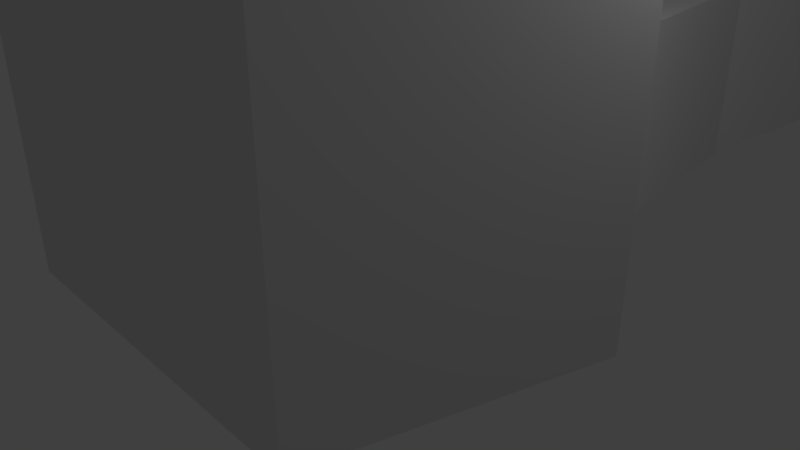 # Source: room.blend  (saved by Blender 2.78.0; exported with 4.5.12 LTS)
import bpy
from mathutils import Matrix  # noqa: F401  (used for matrix-valued properties, if any)

bpy.ops.wm.read_factory_settings(use_empty=True)
scene = bpy.context.scene
scene.name = 'Scene'

# ---- collections
col_collection_1 = bpy.data.collections.new('Collection 1'); scene.collection.children.link(col_collection_1)

# ---- materials (node trees are filled in below, after node groups)
mat_material_002 = bpy.data.materials.new('Material.002')
mat_material_002.alpha_threshold = 0.0
mat_material_002.use_transparent_shadow = False
mat_material_002.preview_render_type = 'CUBE'
mat_material_002.roughness = 0.5
mat_material_001 = bpy.data.materials.new('Material.001')
mat_material_001.alpha_threshold = 0.0
mat_material_001.use_transparent_shadow = False
mat_material_001.preview_render_type = 'CUBE'
mat_material_001.roughness = 0.5
mat_material_003 = bpy.data.materials.new('Material.003')
mat_material_003.alpha_threshold = 0.0
mat_material_003.use_transparent_shadow = False
mat_material_003.preview_render_type = 'CUBE'
mat_material_003.roughness = 0.5

# ---- material node trees

# ---- world
world_world = bpy.data.worlds.new('World'); scene.world = world_world
world_world.color = (0.05088, 0.05088, 0.05088)
world_world.use_sun_shadow = False
world_world.sun_shadow_jitter_overblur = 0.0
world_world.cycles.sampling_method = 'MANUAL'

# ---- cameras
cam_camera = bpy.data.cameras.new('Camera')
cam_camera.clip_end = 100.0
cam_camera.lens = 35.0
cam_camera.sensor_width = 32.0
cam_camera.sensor_height = 18.0
cam_camera.ortho_scale = 7.314
cam_camera.dof.focus_distance = 0.0
cam_camera.dof.aperture_fstop = 128.0

# ---- lights
light_lamp = bpy.data.lights.new('Lamp', 'POINT')
light_lamp.transmission_factor = 0.0
light_lamp.cutoff_distance = 30.0
light_lamp.energy = 100.0
light_lamp.shadow_buffer_clip_start = 1.001
light_lamp.shadow_soft_size = 0.1
light_lamp.shadow_maximum_resolution = 0.006
light_lamp.use_absolute_resolution = True

# ---- meshes
me_plane = bpy.data.meshes.new('Plane')
me_plane.from_pydata([(-2.379, -3.19, 0.0), (2.526, -3.263, 0.0), (-3.263, 0.5353, 0.0), (3.485, 0.3879, 0.0), (-1.363, 6.459, 0.0), (-1.576, 2.6, 0.0), (1.798, 2.526, 0.0), (1.286, 6.428, 0.0), (-2.515, 14.78, 0.0), (2.352, 18.2, 0.0), (-7.507, 15.12, 0.0), (-7.461, 19.65, 0.0), (-8.787, 8.635, 0.0), (-8.272, 27.25, 0.0), (-14.21, 2.192, 0.0), (-14.2, 34.25, 0.0), (-36.18, -1.937, 0.0), (-36.1, 37.86, 0.0), (-61.39, 1.012, 4.718), (-61.39, 35.87, 4.718), (-72.86, 4.07, 6.422), (-71.96, 29.12, 6.422), (-78.85, 8.911, 7.823), (-78.84, 13.7, 7.823), (-39.3, 37.61, 0.0), (-42.98, 37.32, 0.0), (-39.82, 43.87, 3.082), (-43.13, 45.5, 3.082), (-36.98, 46.2, 6.563), (-37.78, 49.81, 7.381), (-29.07, 45.94, 11.96), (-26.89, 48.31, 12.74), (-26.67, 39.77, 14.29), (-24.06, 40.17, 14.29), (-80.07, 8.911, 7.823), (-80.07, 13.7, 7.823), (-80.08, 0.6633, 7.823), (-80.06, 21.95, 7.823), (-98.58, 0.6633, 7.823), (-98.56, 21.95, 7.823), (-2.379, -3.19, 2.712), (2.526, -3.263, 2.712), (-3.263, 0.5353, 2.712), (3.485, 0.3879, 2.712), (-1.363, 6.459, 2.712), (-1.576, 2.6, 2.712), (1.798, 2.526, 2.712), (1.286, 6.428, 2.712), (-2.515, 14.78, 2.712), (2.352, 18.2, 2.712), (-7.507, 15.12, 2.712), (-7.461, 19.65, 2.712), (-8.787, 8.635, 11.0), (-8.272, 27.25, 11.0), (-14.21, 2.192, 19.92), (-14.2, 34.25, 19.92), (-36.18, -1.937, 19.92), (-36.1, 37.86, 19.92), (-61.39, 1.012, 19.92), (-61.39, 35.87, 19.92), (-72.86, 4.07, 19.92), (-71.96, 29.12, 19.92), (-78.85, 8.911, 10.72), (-78.84, 13.7, 10.72), (-39.3, 37.61, 3.696), (-42.98, 37.32, 3.696), (-39.82, 43.87, 6.778), (-43.13, 45.5, 6.778), (-36.98, 46.2, 9.944), (-37.78, 49.81, 10.76), (-29.07, 45.94, 15.35), (-26.89, 48.31, 16.12), (-26.67, 39.77, 17.11), (-24.06, 40.17, 17.11), (-80.07, 8.911, 10.72), (-80.07, 13.7, 10.72), (-80.08, 0.6633, 13.74), (-80.06, 21.95, 13.74), (-98.58, 0.6633, 13.74), (-98.56, 21.95, 13.74), (-78.84, 14.89, 7.823), (-78.85, 7.724, 7.823), (-78.84, 14.89, 19.91), (-78.85, 7.724, 19.91), (-23.56, 31.07, 14.25), (-24.1, 35.88, 14.24), (-27.67, 31.81, 14.26), (-26.68, 36.31, 14.25), (-24.1, 35.88, 17.07), (-26.68, 36.31, 17.07), (-27.67, 31.81, 13.95), (-26.68, 36.3, 13.94), (-24.1, 35.88, 13.94), (-23.56, 31.07, 13.95), (-29.65, 35.34, 14.26), (-28.68, 36.63, 14.25), (-29.65, 35.34, 13.95), (-28.68, 36.63, 13.94), (-21.57, 35.47, 14.24), (-20.5, 33.3, 14.25), (-21.57, 35.47, 13.94), (-20.5, 33.29, 13.95), (-47.21, 36.99, 19.92), (-47.17, 36.99, 1.705), (-47.17, -0.651, 1.705), (-47.21, -0.6468, 19.92), (-3.263, 0.5353, 4.266), (-2.379, -3.19, 4.266), (2.526, -3.263, 4.266), (3.485, 0.3879, 4.266), (-1.576, 2.6, 4.266), (1.798, 2.526, 4.266)], [], [(5, 6, 7, 4), (0, 1, 3, 6, 5, 2), (4, 7, 9, 8), (8, 9, 11, 10), (10, 11, 13, 12), (12, 13, 15, 14), (14, 15, 17, 16), (18, 19, 21, 20), (81, 80, 23, 22), (25, 24, 26, 27), (27, 26, 28, 29), (29, 28, 30, 31), (31, 30, 32, 33), (33, 32, 87, 85), (22, 23, 35, 34), (34, 35, 37, 36), (36, 37, 39, 38), (45, 44, 47, 46), (43, 109, 111, 46), (44, 48, 49, 47), (48, 50, 51, 49), (50, 52, 53, 51), (52, 54, 55, 53), (54, 56, 57, 55), (58, 60, 61, 59), (83, 62, 63, 82), (65, 67, 66, 64), (67, 69, 68, 66), (69, 71, 70, 68), (71, 73, 72, 70), (73, 88, 89, 72), (62, 74, 75, 63), (74, 76, 77, 75), (76, 78, 79, 77), (28, 68, 70, 30), (1, 41, 43, 3), (20, 60, 58, 18), (39, 79, 78, 38), (11, 51, 53, 13), (31, 71, 69, 29), (5, 45, 42, 2), (37, 77, 79, 39), (12, 52, 50, 10), (6, 46, 47, 7), (80, 82, 63, 23), (38, 78, 76, 36), (30, 70, 72, 32), (81, 83, 60, 20), (13, 53, 55, 15), (33, 73, 71, 31), (3, 43, 46, 6), (17, 57, 64, 24), (14, 54, 52, 12), (32, 72, 89, 87), (4, 44, 45, 5), (15, 55, 88, 85, 87, 57, 17), (24, 64, 66, 26), (16, 56, 54, 14), (7, 47, 49, 9), (27, 67, 65, 25), (23, 63, 75, 35), (8, 48, 44, 4), (25, 65, 102, 103), (34, 74, 62, 22), (26, 66, 68, 28), (18, 58, 105, 104), (9, 49, 51, 11), (29, 69, 67, 27), (2, 42, 40, 0), (35, 75, 77, 37), (10, 50, 48, 8), (0, 40, 41, 1), (19, 59, 61, 21), (36, 76, 74, 34), (65, 64, 57, 102), (57, 56, 105, 102), (22, 62, 83, 81), (21, 61, 82, 80), (60, 83, 82, 61), (20, 21, 80, 81), (55, 57, 87, 89, 88), (88, 73, 33, 85), (87, 86, 84, 85), (91, 92, 93, 90), (84, 93, 101, 99), (84, 86, 90, 93), (94, 95, 97, 96), (91, 90, 96, 97), (90, 86, 94, 96), (86, 87, 95, 94), (98, 99, 101, 100), (85, 84, 99, 98), (93, 92, 100, 101), (17, 24, 16), (24, 25, 16), (18, 104, 103, 19), (104, 16, 25, 103), (105, 58, 59, 102), (105, 56, 16, 104), (102, 59, 19, 103), (107, 106, 110, 111, 109, 108), (41, 108, 109, 43), (42, 106, 107, 40), (46, 111, 110, 45), (45, 110, 106, 42), (40, 107, 108, 41)])
me_plane.polygons.foreach_set('material_index', [2, 2, 2, 2, 0, 0, 0, 0, 0, 1, 1, 1, 1, 1, 1, 0, 0, 2, 1, 2, 2, 1, 1, 2, 2, 1, 1, 1, 1, 1, 1, 1, 1, 2, 1, 1, 1, 1, 1, 1, 1, 1, 1, 1, 1, 1, 1, 1, 1, 1, 1, 1, 1, 1, 1, 1, 1, 1, 1, 1, 1, 1, 1, 1, 1, 1, 1, 1, 1, 1, 1, 1, 1, 1, 1, 2, 1, 1, 2, 0, 1, 1, 1, 1, 1, 1, 1, 1, 1, 1, 1, 1, 1, 0, 0, 0, 0, 2, 1, 1, 2, 1, 1, 1, 1, 1])
_uv = me_plane.uv_layers.new(name='UVMap')
_uv.uv.foreach_set('vector', [0.7118, 0.7999, 2.399, 0.763, 2.143, 2.714, 0.8185, 2.729, 0.3107, 0.9052, 2.763, 0.8683, 3.242, 2.694, 2.399, 3.763, 0.7118, 3.8, -0.1317, 2.768, 0.8185, 0.7294, 2.143, 0.7139, 2.676, 6.602, 0.2425, 4.89, 0.2425, 0.8895, 2.676, 2.602, -2.231, 3.327, -2.254, 1.06, 0.7464, 0.06018, 0.7693, 2.327, 0.364, 6.125, 0.1064, -3.183, 0.1064, 0.8174, 0.364, 10.12, -2.601, 13.62, -2.603, -2.404, 0.397, 0.596, 0.3986, 16.62, -10.55, 18.43, -10.59, -1.468, 0.8034, 0.00618, 0.805, 17.43, -4.482, 14.06, -4.93, 1.535, 0.07618, 0.362, 0.07776, 3.944, 0.07776, 3.35, 0.07618, 0.9557, 0.007927, 0.159, 1.849, 0.304, 1.591, 3.437, -0.0658, 4.251, 0.9342, 0.251, 2.591, -0.5625, 4.009, 0.6015, 3.609, 2.405, 0.6089, 0.4049, 1.009, -1.399, 4.965, -1.531, 6.053, -0.3473, 0.05348, 0.6527, -1.035, -0.5311, 0.167, -3.613, 1.469, -3.417, 0.4686, 0.5827, -0.833, 0.3871, -0.8417, -1.347, 0.4514, -1.56, 0.07618, 0.9557, 0.07776, 3.35, -0.5338, 3.35, -0.5354, 0.9557, 0.4646, 0.9557, 0.4662, 3.35, 0.4689, 7.474, 0.4619, -3.168, 0.4619, 0.8317, 0.4689, 11.47, -8.781, 11.47, -8.788, 0.8317, 0.7118, 0.7999, 0.8185, 2.729, 2.143, 2.714, 2.399, 0.763, 0.6939, 0.8562, 0.6939, 1.633, 1.763, 1.633, 1.763, 0.8562, 0.8185, 0.7294, 0.2425, 4.89, 2.676, 6.602, 2.143, 0.7139, 0.2425, 0.8895, -2.254, 1.06, -2.231, 3.327, 2.676, 2.602, 0.06018, 0.8562, -3.183, 5.001, 6.125, 5.001, 2.327, 0.8562, 0.8174, 0.001271, -2.404, 4.461, 13.62, 4.461, 10.12, 0.001271, 0.397, 0.596, -10.59, -1.468, -10.55, 18.43, 0.3986, 16.62, 0.8034, 0.00618, -4.93, 1.535, -4.482, 14.06, 0.805, 17.43, 0.362, 0.4559, 0.9557, -4.139, 3.35, -4.139, 3.944, 0.4559, 0.007927, 0.159, -0.0658, 4.251, 1.591, 3.437, 1.849, 0.304, 0.9342, 0.251, 3.609, 2.405, 4.009, 0.6015, 2.591, -0.5625, 0.6089, 0.4049, 6.053, -0.3473, 4.965, -1.531, 1.009, -1.399, 0.05348, 0.6527, 1.469, -3.417, 0.167, -3.613, -1.035, -0.5311, 0.4686, 0.5827, 0.4514, -1.56, -0.8417, -1.347, -0.833, 0.3871, 0.07618, 0.9557, -0.5354, 0.9557, -0.5338, 3.35, 0.07776, 3.35, 0.9557, 0.8609, -3.168, 2.37, 7.474, 2.37, 3.35, 0.8609, 0.4619, 0.8317, -8.788, 0.8317, -8.781, 11.47, 0.4689, 11.47, 0.008669, 0.7813, 0.008669, 2.472, 3.965, 5.173, 3.965, 3.482, 0.8683, 0.5, 0.8683, 1.856, 2.694, 1.856, 2.694, 0.5, 0.0702, 0.7109, 0.0702, 7.461, 5.803, 7.461, 5.803, -0.1408, 0.4744, 0.4116, 0.4744, 3.37, -10.17, 3.37, -10.17, 0.4116, 0.3274, 0.5, 0.3274, 1.856, 4.125, 6.001, 4.125, 0.5, 0.05348, 0.8688, 0.05348, 2.559, -5.391, -0.119, -5.391, -1.81, 0.7999, 0.5, 0.7999, 1.856, -0.2323, 1.856, -0.2323, 0.5, 0.4689, 0.4116, 0.4689, 3.37, -8.781, 3.37, -8.781, 0.4116, 0.8174, 0.5, 0.8174, 6.001, 4.06, 1.856, 4.06, 0.5, 0.763, 0.5, 0.763, 1.856, 2.714, 1.856, 2.714, 0.5, 0.944, 0.4116, 0.944, 6.456, 0.3503, 1.861, 0.3503, 0.4116, 0.2123, 0.4116, 0.2123, 3.37, 9.462, 3.37, 9.462, 0.4116, 0.4689, 0.4821, 0.4689, 2.173, -2.613, 3.056, -2.613, 1.644, 0.07618, 0.4116, 0.07618, 6.456, 3.07, 6.461, 3.07, -0.2891, 0.1248, 0.5, 0.1248, 6.001, 3.624, 10.46, 3.624, 0.5, 0.5827, 0.644, 0.5827, 2.056, 4.653, 1.559, 4.653, -0.1312, 0.6939, 0.5, 0.6939, 1.856, 1.763, 1.856, 1.763, 0.5, 0.4497, 0.5, 0.4497, 10.46, -1.151, 2.348, -1.151, 0.5, 0.596, 0.5, 0.596, 10.46, 3.817, 6.001, 3.817, 0.5, 0.3871, 0.644, 0.3871, 2.056, -1.347, 2.035, -1.347, 0.6228, 0.7294, 0.5, 0.7294, 1.856, -1.2, 1.856, -1.2, 0.5, 0.3986, 0.5, 0.3986, 10.46, -4.549, 9.035, -4.549, 7.622, -5.842, 7.623, -10.55, 10.46, -10.55, 0.5, 0.304, 0.5, 0.304, 2.348, 3.437, 3.889, 3.437, 2.041, 0.4112, 0.5, 0.4112, 10.46, 11.4, 10.46, 11.4, 0.5, 0.7139, 0.5, 0.7139, 1.856, 6.602, 1.856, 6.602, 0.5, 0.251, 0.04093, 0.251, 1.889, -3.841, 0.3481, -3.841, -1.5, 0.07776, 0.4116, 0.07776, 1.861, -0.5338, 1.861, -0.5338, 0.4116, 0.8895, 0.5, 0.8895, 1.856, -3.271, 1.856, -3.271, 0.5, 0.007927, 0.5, 0.007927, 2.348, -2.103, 10.46, -2.086, 1.353, 0.4646, 0.4116, 0.4646, 1.861, 1.076, 1.861, 1.076, 0.4116, 0.5913, 0.04093, 0.5913, 1.889, 2.009, 3.472, 2.009, 1.781, 0.8034, 0.8592, 0.8034, 8.461, 7.897, 8.461, 7.914, -0.6475, 0.6761, 0.5, 0.6761, 1.856, -4.231, 1.856, -4.231, 0.5, 0.6089, 0.1904, 0.6089, 1.881, -2.066, -0.1109, -2.066, -1.959, 0.7677, 0.5, 0.7677, 1.856, -1.095, 1.856, -1.095, 0.5, 0.3503, 0.4116, 0.3503, 1.861, 4.474, 3.37, 4.474, 0.4116, 0.7464, 0.5, 0.7464, 1.856, 3.242, 1.856, 3.242, 0.5, 0.3107, 0.5, 0.3107, 1.856, 2.763, 1.856, 2.763, 0.5, 0.805, 0.8592, 0.805, 8.461, -4.482, 8.461, -4.482, 1.711, 0.8317, 0.4116, 0.8317, 3.37, 4.956, 1.861, 4.956, 0.4116, 0.007927, 0.3481, 1.849, 0.3481, 3.45, 8.461, -2.103, 8.461, 0.4497, 0.4299, 0.4112, -19.47, -5.103, -18.82, -5.103, -0.007189, 0.9557, 0.4116, 0.9557, 1.861, 0.362, 6.456, 0.362, 0.4116, 0.05835, 0.7109, 0.05835, 7.461, -7.056, 7.456, -7.056, 1.412, 0.0702, 0.535, -2.924, 2.362, -2.922, 5.944, 0.5177, 13.06, 0.0702, 0.535, 0.5177, 13.06, -2.922, 5.944, -2.924, 2.362, 0.3986, 0.4613, -10.55, 0.4613, -5.842, -2.377, -5.842, -0.9651, -4.549, -0.9654, 0.4398, 0.03458, 2.583, 0.05609, 2.583, -1.356, 0.4398, -1.378, 0.1583, 0.6531, -0.3369, -1.595, 1.721, -1.963, 1.451, 0.4398, 0.1582, 0.6523, 1.451, 0.439, 1.721, -1.964, -0.337, -1.596, 0.7213, 0.6272, 0.7211, 0.476, 2.249, 0.4758, 2.249, 0.6271, 0.7213, 0.6272, -1.337, 0.6276, -1.337, 0.4763, 0.7211, 0.476, 0.1718, 0.6277, 0.8136, 0.6229, 0.8128, 0.4716, 0.1711, 0.4764, 0.1582, 0.6523, -0.337, -1.596, -1.326, 0.1711, -0.8419, 0.8128, 0.4045, 0.4763, 0.4052, 0.6276, 2.172, 0.6277, 2.171, 0.4764, 0.6631, 0.4052, 1.158, 2.653, 0.1582, 2.814, -0.3256, 2.172, 0.2367, 0.6223, -0.8525, 0.6271, -0.8532, 0.4758, 0.236, 0.471, 0.4514, 0.4398, 0.7213, -1.963, 2.249, -0.8525, 1.717, 0.2367, 0.7211, 0.03621, 0.4513, 2.439, 1.717, 2.236, 2.249, 1.147, 0.4497, 0.4299, -1.151, 0.304, 0.4112, -19.47, 0.8494, 0.304, -0.9921, 0.159, 2.411, -19.47, 0.8034, 0.00618, 7.914, -0.8255, 7.914, 17.99, 0.805, 17.43, 0.9142, 0.1745, 6.411, -0.4684, 3.008, 19.16, 0.9142, 18.99, 0.8965, 0.1766, -6.197, 1.006, -6.195, 18.43, 0.8965, 18.99, 0.8965, 0.4613, 6.411, 0.4613, 6.411, -9.5, 0.9142, -8.647, 0.8965, 0.4613, -6.195, 0.4613, -6.195, -7.141, 0.9142, -8.647, 0.3107, 0.9052, -0.1317, 2.768, 0.7118, 3.8, 2.399, 3.763, 3.242, 2.694, 2.763, 0.8683, 0.8683, 0.8562, 0.8683, 1.633, 2.694, 1.633, 2.694, 0.8562, 0.7677, 0.8562, 0.7677, 1.633, -1.095, 1.633, -1.095, 0.8562, 0.3988, 0.8562, 0.3988, 1.633, -1.288, 1.633, -1.288, 0.8562, 0.7999, 0.8562, 0.7999, 1.633, -0.2323, 1.633, -0.2323, 0.8562, 0.3107, 0.8562, 0.3107, 1.633, 2.763, 1.633, 2.763, 0.8562])
me_plane.materials.append(mat_material_002)
me_plane.materials.append(mat_material_001)
me_plane.materials.append(mat_material_003)
me_plane.use_remesh_preserve_volume = False
me_plane.use_remesh_preserve_attributes = False
me_plane.use_mirror_vertex_groups = False
me_plane.update()

# ---- objects
ob_map_col = bpy.data.objects.new('map-col', me_plane)
ob_lamp = bpy.data.objects.new('Lamp', light_lamp)
ob_camera = bpy.data.objects.new('Camera', cam_camera)

# ---- transforms, parenting, visibility, modifiers, constraints
ob_map_col.location = (0.0, 0.0, 0.0)
ob_map_col.lineart.crease_threshold = 0.0
ob_lamp.location = (4.076, 1.005, 5.904)
ob_lamp.rotation_euler = (0.6503, 0.05522, 1.866)
ob_lamp.lock_rotations_4d = False
ob_lamp.empty_display_type = 'ARROWS'
ob_lamp.color = (0.0, 0.0, 0.0, 0.0)
ob_lamp.lineart.crease_threshold = 0.0
ob_camera.location = (7.481, -6.508, 5.344)
ob_camera.rotation_euler = (1.109, 0.0, 0.8149)
ob_camera.lock_rotations_4d = False
ob_camera.empty_display_type = 'ARROWS'
ob_camera.color = (0.0, 0.0, 0.0, 0.0)
ob_camera.display_type = 'WIRE'
ob_camera.lineart.crease_threshold = 0.0

# ---- collection membership
col_collection_1.objects.link(ob_map_col)
col_collection_1.objects.link(ob_lamp)
col_collection_1.objects.link(ob_camera)

# ---- scene / render settings (as saved in the file)
scene.camera = ob_camera
scene.frame_start = 1; scene.frame_end = 250; scene.frame_set(1)
scene.render.engine = 'BLENDER_EEVEE_NEXT'
scene.render.resolution_percentage = 50
scene.render.dither_intensity = 0.0
scene.cycles.use_denoising = False
scene.cycles.samples = 128
scene.cycles.sampling_pattern = 'TABULATED_SOBOL'
scene.cycles.light_sampling_threshold = 0.0
scene.cycles.use_adaptive_sampling = False
scene.cycles.use_light_tree = False
scene.cycles.blur_glossy = 0.0
scene.cycles.sample_clamp_indirect = 0.0
scene.view_settings.view_transform = 'Standard'
bpy.context.view_layer.update()

